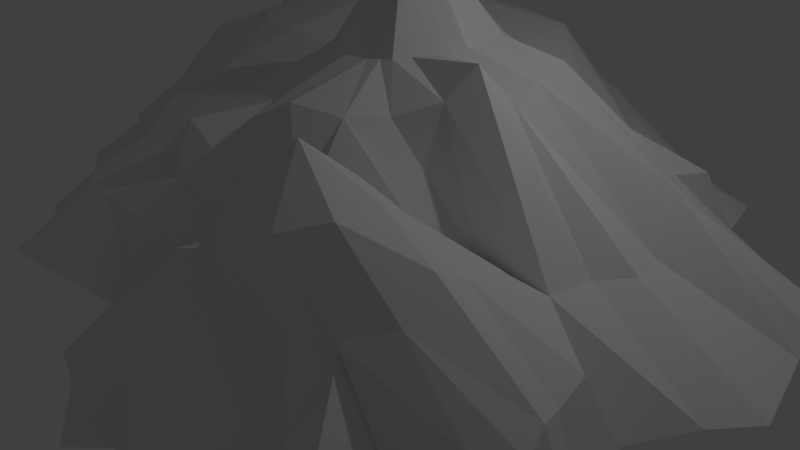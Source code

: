 # Source: Low_poly_mountain_3_First_range_.blend  (saved by Blender 2.77.0; exported with 4.5.12 LTS)
import bpy
from mathutils import Matrix  # noqa: F401  (used for matrix-valued properties, if any)

bpy.ops.wm.read_factory_settings(use_empty=True)
scene = bpy.context.scene
scene.name = 'Scene'

# ---- collections
col_collection_1 = bpy.data.collections.new('Collection 1'); scene.collection.children.link(col_collection_1)

# ---- world
world_world = bpy.data.worlds.new('World'); scene.world = world_world
world_world.color = (0.05088, 0.05088, 0.05088)
world_world.use_sun_shadow = False
world_world.sun_shadow_jitter_overblur = 0.0
world_world.cycles.sampling_method = 'MANUAL'

# ---- cameras
cam_camera = bpy.data.cameras.new('Camera')
cam_camera.clip_end = 100.0
cam_camera.lens = 35.0
cam_camera.sensor_width = 32.0
cam_camera.sensor_height = 18.0
cam_camera.ortho_scale = 7.314
cam_camera.dof.focus_distance = 0.0
cam_camera.dof.aperture_fstop = 128.0

# ---- lights
light_lamp = bpy.data.lights.new('Lamp', 'POINT')
light_lamp.transmission_factor = 0.0
light_lamp.cutoff_distance = 30.0
light_lamp.energy = 100.0
light_lamp.shadow_buffer_clip_start = 1.001
light_lamp.shadow_soft_size = 0.1
light_lamp.shadow_maximum_resolution = 0.006
light_lamp.use_absolute_resolution = True

# ---- meshes
me_cone_001 = bpy.data.meshes.new('Cone.001')
me_cone_001.from_pydata([(-2.827, 5.351, -1.536), (2.823, 4.345, -1.536), (-2.827, 2.681, 1.18), (-6.624, 0.275, -1.536), (-8.069, 2.086, -1.536), (-7.554, 4.345, -1.536), (1.779, 4.848, -1.536), (-0.09419, 3.85, 0.5672), (-2.827, 4.924, -0.1609), (-4.599, 3.513, 0.3611), (-4.857, 2.384, 0.3611), (-7.347, 1.181, -1.536), (-4.134, 1.478, 0.3611), (-7.811, 3.216, -1.536), (-6.51, 4.848, -1.536), (2.301, 4.597, -1.536), (1.968, 3.032, -0.642), (-3.274, 3.348, 0.9858), (-6.363, 3.929, -0.6387), (-6.75, 2.235, -0.2698), (-7.708, 1.634, -1.536), (-5.666, 0.8764, -0.6387), (-7.682, 3.781, -1.536), (-5.988, 5.099, -1.536), (1.257, 5.099, -1.536), (-1.975, 2.532, 0.9858), (-2.103, 3.097, 0.9858), (-2.827, 5.168, -0.8484), (-2.466, 1.942, 0.8269), (-3.506, 3.097, 0.717), (-3.635, 2.532, 0.717), (-6.986, 0.7279, -1.536), (-3.273, 2.079, 0.717), (-7.94, 2.651, -1.536), (-7.032, 4.597, -1.536), (-5.319, 4.432, -0.6387), (-5.841, 4.18, -0.6387), (-4.077, 3.764, 0.3611), (-6.878, 3.364, -0.6387), (-6.621, 2.8, -0.6387), (-5.203, 2.948, 0.5865), (-6.389, 1.782, -0.6387), (-6.028, 1.329, -0.8991), (-4.793, 1.931, 0.3611), (0.1605, 2.113, 0.4753), (0.7931, 4.18, -0.5572), (0.2712, 4.835, -0.5572), (-1.252, 4.285, 0.5672), (0.1442, 0.8179, 1.93), (4.756, 2.157, -1.336), (0.4148, 0.7251, 2.056), (0.5289, 0.4354, 2.08), (0.4006, 0.1668, 1.985), (-4.464, -2.25, -1.772), (0.02608, 0.168, 1.861), (-5.9, -0.1018, -1.546), (-0.1687, 0.4123, 1.861), (-0.09918, 0.7168, 1.861), (3.713, 2.66, -1.336), (0.2795, 0.7715, 1.993), (0.6639, 2.007, 0.6769), (1.848, 1.437, 0.6769), (5.014, 1.028, -1.336), (0.4719, 0.5802, 2.068), (0.4648, 0.3011, 2.033), (0.2636, 0.1443, 1.914), (-0.9679, -0.6934, 0.2737), (-5.63, -1.007, -1.643), (-0.0713, 0.2901, 1.861), (-1.788, 0.1553, 0.2737), (-0.1339, 0.5646, 1.861), (-1.495, 1.437, 0.2737), (0.04155, 0.7846, 1.861), (-1.995, 0.7961, 0.2737), (-1.771, -0.3587, 0.2737), (0.2218, -1.302, 0.6769), (1.256, 1.722, 0.6769), (4.235, 2.408, -1.336), (0.2118, 0.7947, 1.962), (0.391, 1.43, 0.9931), (3.375, 1.797, -0.5313), (5.143, 0.463, -1.336), (0.4433, 0.6527, 2.062), (0.4968, 0.3682, 2.057), (-3.477, -3.234, -1.787), (0.3321, 0.1555, 1.95), (-2.518, -1.393, -0.5313), (-5.377, -0.5546, -1.574), (-0.02261, 0.2291, 1.861), (-3.65, 0.02675, -0.5313), (-0.1513, 0.4884, 1.861), (-0.02881, 0.7507, 1.861), (3.191, 3.131, -1.336), (0.3471, 0.7483, 2.024), (1.114, 1.077, 1.114), (0.5004, 0.5078, 2.074), (1.293, 0.2838, 1.143), (4.911, -0.5546, -1.336), (0.4327, 0.2339, 2.009), (0.7922, -0.3523, 1.06), (0.1042, 0.168, 1.861), (-0.203, -0.3523, 0.941), (-4.912, -1.46, -1.707), (-0.12, 0.3512, 1.861), (-0.9108, 0.2838, 0.8908), (-0.1166, 0.6407, 1.861), (-0.5276, 1.077, 0.9087), (0.1119, 0.8185, 1.861), (-0.3429, 2.218, 0.6472), (-0.1629, 1.253, 0.945), (-1.568, 1.117, 0.2737), (-1.714, 0.4757, 0.2737), (-0.6177, 0.6803, 0.8998), (-1.583, -0.1017, 0.2737), (-1.173, -0.6156, 0.2737), (-3.399, -0.6831, -0.1925), (-0.6228, -0.03426, 0.9159), (-0.6392, -1.233, 0.2737), (0.391, -0.3523, 0.9931), (1.815, -0.6156, 0.8939), (3.513, -1.003, -0.4161), (1.042, -0.03426, 1.102), (2.068, 0.4757, 0.9289), (1.922, 1.117, 0.6769), (1.203, 0.6803, 1.128), (1.657, 1.505, 0.8465), (0.9601, 1.865, 0.455), (2.557, 2.191, -0.5313), (0.7525, 1.464, 1.053), (0.5717, 1.342, 1.023), (2.927, 2.803, -0.5313), (3.291, 2.057, -0.5803), (1.159, 0.8786, 1.121), (1.167, 0.1248, 1.122), (0.5916, -0.3523, 1.027), (-1.465, -1.875, -0.5313), (-0.3292, -0.1933, 0.9285), (-3.075, -1.344, -0.5313), (-3.367, -0.3282, -0.5313), (-0.6627, 0.482, 0.8953), (-3.919, 0.4693, -0.1588), (-3.043, 1.209, 0.468), (-0.3453, 1.165, 0.9269), (0.01939, 1.342, 0.9632), (-0.2763, 0.8786, 0.9042), (-0.5816, 0.1248, 0.9034), (-0.0006511, -0.3523, 0.9612), (0.9173, -0.1933, 1.081), (1.248, 0.482, 1.136), (0.9332, 1.165, 1.083), (-3.971, -2.493, -1.748), (-3.491, -1.822, -0.9338), (-0.8036, -0.963, 0.2737), (-1.743, -1.043, -0.1288), (-0.2087, -1.267, 0.4753), (0.9805, -1.851, 0.07278), (-2.178, -1.634, -0.5313), (-2.471, -2.305, -0.9338), (-1.052, -1.554, -0.1288), (-0.03581, -1.588, -0.02804), (0.2702, -2.438, -1.005), (-2.981, -2.31, -0.9338), (-1.398, -1.597, 0.1715), (1.316, 2.52, 0.01743), (4.813, -1.407, -1.496), (4.036, -4.21, -1.708), (2.342, -2.773, 1.247), (1.065, -4.159, -1.757), (4.639, -3.478, -1.613), (3.411, -3.326, 0.06748), (1.191, -2.458, -0.07554), (3.086, -4.197, -1.7), (1.255, -3.231, -0.07554), (0.2197, -4.233, -1.794), (1.991, -3.477, -0.05454), (-0.8782, -3.356, -1.705), (4.385, -1.201, -1.496), (2.459, -2.225, 0.7641), (4.338, -3.844, -1.676), (3.866, -3.964, -0.4572), (2.611, -4.19, -1.696), (0.3554, -3.529, -0.6915), (-0.1838, -3.984, -1.758), (1.503, -4.105, -0.8008), (-0.5754, -2.885, -1.757), (3.014, -2.983, 0.831), (2.887, -2.431, 0.7641), (4.919, -1.871, -1.496), (2.567, -0.9176, -0.4161), (4.941, -3.113, -1.598), (2.703, -3.331, 0.7456), (1.415, -2.627, 0.6345), (3.561, -4.203, -1.72), (1.797, -3.097, 0.7418), (0.6231, -4.481, -1.831), (2.189, -3.535, 0.6405), (-0.7378, -3.827, -1.766), (2.238, -1.261, -0.4161), (0.5987, -2.095, -0.7855), (1.52, -2.294, -0.07554), (0.3337, -2.909, -0.4227), (0.3972, -3.38, -0.7855), (1.255, -2.929, -0.07554), (0.6957, -3.609, -0.728), (1.099, -3.857, -0.7644), (1.587, -3.229, -0.01811), (3.282, -3.502, -0.449), (3.391, -3.808, -0.4531), (2.96, -3.477, 0.08028), (4.167, -3.449, -0.8141), (3.409, -3.334, 0.1528), (3.04, -0.9604, -0.4161), (5.272, -0.1018, -1.336), (3.779, 0.02675, -0.5313), (4.885, 1.592, -1.336), (1.321, -0.8726, 0.6769), (2.225, -0.1017, 0.8939), (2.02, -0.3587, 1.266), (2.141, 0.1553, 0.6769), (1.995, 0.7961, 0.6769), (3.577, 0.9119, 0.02527), (0.9926, -1.22, 0.6769), (3.476, 1.354, -0.5313), (3.678, 0.4693, -0.5313), (3.496, -0.3282, -0.5313), (2.286, -1.608, 0.2032), (4.743, -2.805, -0.4195), (5.243, -2.747, -1.582), (4.437, -1.749, -0.4161), (5.144, -2.464, -1.563), (5.024, -2.334, -1.496), (4.469, -3.083, -0.3945), (3.721, -2.985, 0.2382), (4.657, -2.533, -0.3003), (4.543, -2.212, -0.4161), (3.503, -2.09, 0.2032), (3.609, -2.553, 0.49), (4.941, -3.113, -1.63), (3.075, -1.884, 0.2032)], [], [(0, 27, 24), (1, 16, 92), (3, 21, 31), (4, 19, 33), (5, 18, 34), (14, 35, 23), (14, 36, 35), (9, 29, 37), (13, 38, 22), (13, 39, 38), (10, 30, 40), (11, 41, 20), (11, 42, 41), (12, 32, 43), (110, 28, 141), (108, 25, 71), (7, 26, 44), (6, 45, 15), (6, 46, 45), (8, 17, 47), (47, 26, 7), (47, 17, 26), (17, 2, 26), (45, 47, 7), (45, 46, 47), (46, 8, 47), (15, 16, 1), (15, 45, 16), (45, 7, 16), (44, 25, 108), (44, 26, 25), (26, 2, 25), (163, 7, 44), (71, 28, 110), (71, 25, 28), (25, 2, 28), (141, 32, 12), (141, 28, 32), (28, 2, 32), (55, 21, 3), (55, 140, 21), (140, 12, 21), (43, 30, 10), (43, 32, 30), (32, 2, 30), (41, 43, 10), (41, 42, 43), (42, 12, 43), (20, 19, 4), (20, 41, 19), (41, 10, 19), (40, 29, 9), (40, 30, 29), (30, 2, 29), (38, 40, 9), (38, 39, 40), (39, 10, 40), (22, 18, 5), (22, 38, 18), (38, 9, 18), (37, 17, 8), (37, 29, 17), (29, 2, 17), (35, 37, 8), (35, 36, 37), (36, 9, 37), (23, 27, 0), (23, 35, 27), (35, 8, 27), (34, 36, 14), (34, 18, 36), (18, 9, 36), (33, 39, 13), (33, 19, 39), (19, 10, 39), (31, 42, 11), (31, 21, 42), (21, 12, 42), (16, 7, 163), (24, 46, 6), (24, 27, 46), (27, 8, 46), (149, 93, 50, 94), (148, 95, 51, 96), (147, 98, 52, 99), (146, 100, 54, 101), (145, 103, 56, 104), (50, 93, 59, 78, 48, 107, 72, 91, 57, 105, 70, 90, 56, 103, 68, 88, 54, 100, 65, 85, 52, 98, 64, 83, 51, 95, 63, 82), (144, 105, 57, 106), (143, 107, 48, 79), (142, 91, 72, 109), (140, 111, 73), (139, 90, 70, 112), (138, 113, 69, 89), (137, 114, 74, 115), (136, 88, 68, 116), (162, 152, 66, 153), (225, 221, 75, 155, 199), (134, 85, 65, 118), (133, 83, 64, 121), (132, 82, 63, 124), (131, 125, 61, 80), (130, 126, 76, 127), (129, 78, 59, 128), (126, 129, 128, 76), (60, 79, 129, 126), (79, 48, 78, 129), (92, 130, 127, 58), (16, 163, 60, 126, 130), (77, 131, 80, 49), (58, 127, 131, 77), (127, 76, 125, 131), (123, 132, 124, 219), (61, 94, 132, 123), (94, 50, 82, 132), (49, 80, 222, 214), (80, 61, 123, 222), (216, 133, 121, 217), (218, 96, 133, 216), (96, 51, 83, 133), (120, 217, 119, 188), (221, 134, 118, 75), (215, 99, 134, 221), (99, 52, 85, 134), (161, 156, 86, 151), (160, 198, 135, 157), (159, 154, 117, 158), (114, 136, 116, 74), (66, 101, 136, 114), (101, 54, 88, 136), (102, 137, 115, 67), (53, 151, 86, 137, 102), (86, 153, 66, 114, 137), (87, 138, 89, 55), (67, 115, 138, 87), (115, 74, 113, 138), (111, 139, 112, 73), (69, 104, 139, 111), (104, 56, 90, 139), (89, 69, 111, 140), (140, 73, 110, 141), (106, 57, 91, 142), (108, 143, 79, 60, 44), (109, 72, 107, 143), (110, 144, 106, 71), (73, 112, 144, 110), (112, 70, 105, 144), (113, 145, 104, 69), (74, 116, 145, 113), (116, 68, 103, 145), (117, 146, 101, 66, 152), (75, 118, 146, 117, 154), (118, 65, 100, 146), (119, 147, 99, 215), (217, 121, 147, 119), (121, 64, 98, 147), (122, 148, 96, 218), (219, 124, 148, 122), (124, 63, 95, 148), (125, 149, 94, 61), (76, 128, 149, 125), (128, 59, 93, 149), (198, 159, 158, 135), (199, 155, 159, 198), (155, 75, 154, 159), (184, 160, 157, 84), (150, 161, 151, 53), (84, 157, 161, 150), (157, 135, 156, 161), (156, 162, 153, 86), (135, 158, 162, 156), (158, 117, 152, 162), (165, 179, 192), (167, 183, 194), (108, 71, 106, 142, 109, 143), (170, 191, 199), (175, 200, 184), (175, 201, 200), (172, 193, 202), (173, 203, 182), (173, 204, 203), (174, 195, 205), (171, 206, 180), (171, 207, 206), (169, 190, 208), (168, 209, 178), (168, 231, 209), (232, 185, 210), (235, 186, 236), (225, 177, 238), (238, 186, 235), (238, 177, 186), (177, 166, 186), (236, 185, 232), (236, 186, 185), (186, 166, 185), (15, 1, 92, 58, 77, 49, 214, 62, 81, 212, 97, 176, 164, 187, 230, 229, 227, 237, 189, 168, 178, 165, 192, 171, 180, 167, 194, 173, 182, 196, 175, 184, 84, 150, 53, 102, 67, 87, 55, 3, 31, 11, 20, 4, 33, 13, 22, 5, 34, 14, 23, 0, 24, 6), (196, 182, 181), (210, 190, 169), (210, 185, 190), (185, 166, 190), (209, 210, 169), (209, 231, 210), (231, 232, 210), (178, 179, 165), (178, 209, 179), (209, 169, 179), (208, 195, 174), (208, 190, 195), (190, 166, 195), (206, 208, 174), (206, 207, 208), (207, 169, 208), (180, 183, 167), (180, 206, 183), (206, 174, 183), (205, 193, 172), (205, 195, 193), (195, 166, 193), (203, 205, 172), (203, 204, 205), (204, 174, 205), (182, 203, 181), (203, 172, 181), (202, 191, 170), (202, 193, 191), (193, 166, 191), (200, 202, 170), (200, 201, 202), (201, 172, 202), (184, 200, 160), (200, 170, 160), (199, 177, 225), (199, 191, 177), (191, 166, 177), (198, 170, 199), (197, 225, 188), (160, 170, 198), (196, 201, 175), (196, 181, 201), (181, 172, 201), (194, 204, 173), (194, 183, 204), (183, 174, 204), (192, 207, 171), (192, 179, 207), (179, 169, 207), (189, 231, 168), (231, 189, 237), (55, 89, 140), (141, 12, 140), (163, 44, 60), (92, 16, 130), (188, 119, 215, 197), (224, 216, 217, 120), (223, 122, 218, 213), (222, 123, 219, 220), (214, 222, 220, 62), (81, 223, 213, 212), (62, 220, 223, 81), (220, 219, 122, 223), (97, 224, 120, 176), (212, 213, 224, 97), (213, 218, 216, 224), (197, 215, 221, 225), (164, 228, 187), (227, 226, 237), (230, 233, 229), (230, 234, 233), (120, 238, 235), (120, 211, 238), (211, 225, 238), (176, 228, 164), (176, 120, 228), (120, 235, 228), (233, 236, 232), (233, 234, 236), (234, 235, 236), (229, 226, 227), (229, 233, 226), (233, 232, 226), (237, 226, 231), (226, 232, 231), (187, 234, 230), (187, 228, 234), (228, 235, 234), (188, 225, 211)])
me_cone_001.use_remesh_preserve_volume = False
me_cone_001.use_remesh_preserve_attributes = False
me_cone_001.use_mirror_vertex_groups = False
me_cone_001.update()

# ---- objects
ob_right_mountain = bpy.data.objects.new('Right mountain', me_cone_001)
ob_lamp = bpy.data.objects.new('Lamp', light_lamp)
ob_camera = bpy.data.objects.new('Camera', cam_camera)

# ---- transforms, parenting, visibility, modifiers, constraints
ob_right_mountain.location = (0.0, 0.0, 1.721)
ob_right_mountain.lineart.crease_threshold = 0.0
ob_lamp.location = (4.076, 1.005, 5.904)
ob_lamp.rotation_euler = (0.6503, 0.05522, 1.866)
ob_lamp.lock_rotations_4d = False
ob_lamp.empty_display_type = 'ARROWS'
ob_lamp.color = (0.0, 0.0, 0.0, 0.0)
ob_lamp.lineart.crease_threshold = 0.0
ob_camera.location = (7.481, -6.508, 5.344)
ob_camera.rotation_euler = (1.109, 0.01082, 0.8149)
ob_camera.lock_rotations_4d = False
ob_camera.empty_display_type = 'ARROWS'
ob_camera.color = (0.0, 0.0, 0.0, 0.0)
ob_camera.display_type = 'WIRE'
ob_camera.lineart.crease_threshold = 0.0

# ---- collection membership
col_collection_1.objects.link(ob_right_mountain)
col_collection_1.objects.link(ob_lamp)
col_collection_1.objects.link(ob_camera)

# ---- scene / render settings (as saved in the file)
scene.camera = ob_camera
scene.frame_start = 1; scene.frame_end = 250; scene.frame_set(0)
scene.render.engine = 'BLENDER_EEVEE_NEXT'
scene.render.resolution_percentage = 50
scene.render.dither_intensity = 0.0
scene.cycles.use_denoising = False
scene.cycles.samples = 128
scene.cycles.sampling_pattern = 'TABULATED_SOBOL'
scene.cycles.light_sampling_threshold = 0.0
scene.cycles.use_adaptive_sampling = False
scene.cycles.use_light_tree = False
scene.cycles.blur_glossy = 0.0
scene.cycles.sample_clamp_indirect = 0.0
scene.view_settings.view_transform = 'Standard'
bpy.context.view_layer.update()
